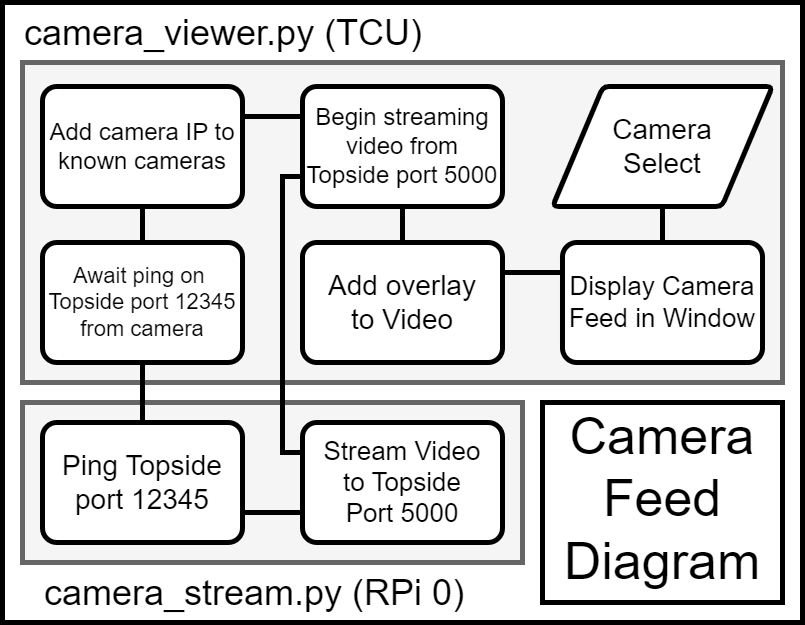

The diagram above was exported from draw.io. Its source (the exported page's mxGraphModel, read from the mxfile embedded in the PNG):
<mxGraphModel dx="1298" dy="714" grid="1" gridSize="10" guides="1" tooltips="1" connect="1" arrows="1" fold="1" page="1" pageScale="1" pageWidth="850" pageHeight="1100" math="0" shadow="0">
  <root>
    <mxCell id="WIyWlLk6GJQsqaUBKTNV-0" />
    <mxCell id="WIyWlLk6GJQsqaUBKTNV-1" parent="WIyWlLk6GJQsqaUBKTNV-0" />
    <mxCell id="wQLWibODBAW6d_CP1IvU-35" value="" style="group;strokeWidth=5;" vertex="1" connectable="0" parent="WIyWlLk6GJQsqaUBKTNV-1">
      <mxGeometry x="40" y="20" width="800" height="620" as="geometry" />
    </mxCell>
    <mxCell id="Bx5-C_fij8CfR2B6zVHK-37" value="" style="rounded=0;whiteSpace=wrap;html=1;strokeWidth=5;" parent="wQLWibODBAW6d_CP1IvU-35" vertex="1">
      <mxGeometry width="800" height="620" as="geometry" />
    </mxCell>
    <mxCell id="Bx5-C_fij8CfR2B6zVHK-3" value="" style="rounded=0;whiteSpace=wrap;html=1;strokeWidth=5;fillColor=#f5f5f5;fontColor=#333333;strokeColor=#666666;" parent="wQLWibODBAW6d_CP1IvU-35" vertex="1">
      <mxGeometry x="20" y="60" width="760" height="320" as="geometry" />
    </mxCell>
    <mxCell id="wQLWibODBAW6d_CP1IvU-18" value="&lt;font style=&quot;font-size: 36px;&quot;&gt;camera_stream.py (RPi 0)&lt;/font&gt;" style="text;html=1;strokeColor=none;fillColor=none;align=left;verticalAlign=middle;whiteSpace=wrap;rounded=0;strokeWidth=5;" vertex="1" parent="wQLWibODBAW6d_CP1IvU-35">
      <mxGeometry x="40" y="560" width="430" height="60" as="geometry" />
    </mxCell>
    <mxCell id="Bx5-C_fij8CfR2B6zVHK-38" value="&lt;font style=&quot;font-size: 36px;&quot;&gt;camera_viewer.py (TCU)&lt;/font&gt;" style="text;html=1;strokeColor=none;fillColor=none;align=left;verticalAlign=middle;whiteSpace=wrap;rounded=0;strokeWidth=5;" parent="wQLWibODBAW6d_CP1IvU-35" vertex="1">
      <mxGeometry x="20" width="470" height="60" as="geometry" />
    </mxCell>
    <mxCell id="wQLWibODBAW6d_CP1IvU-1" value="&lt;font style=&quot;font-size: 28px;&quot;&gt;Camera&lt;br&gt;Select&lt;/font&gt;" style="shape=parallelogram;html=1;strokeWidth=5;perimeter=parallelogramPerimeter;whiteSpace=wrap;rounded=1;arcSize=12;size=0.23;" vertex="1" parent="wQLWibODBAW6d_CP1IvU-35">
      <mxGeometry x="550" y="84" width="220" height="120" as="geometry" />
    </mxCell>
    <mxCell id="wQLWibODBAW6d_CP1IvU-4" value="&lt;span style=&quot;font-weight: normal; font-size: 22px;&quot;&gt;&lt;font style=&quot;font-size: 22px;&quot;&gt;Await ping on&amp;nbsp; Topside port 12345&lt;br&gt;&lt;/font&gt;&lt;font style=&quot;font-size: 22px;&quot;&gt;from camera&lt;/font&gt;&lt;br&gt;&lt;/span&gt;" style="whiteSpace=wrap;html=1;strokeWidth=5;rounded=1;arcSize=12;fontStyle=1;fillColor=default;" vertex="1" parent="wQLWibODBAW6d_CP1IvU-35">
      <mxGeometry x="40" y="240" width="200" height="120" as="geometry" />
    </mxCell>
    <mxCell id="wQLWibODBAW6d_CP1IvU-6" value="&lt;span style=&quot;font-weight: normal;&quot;&gt;&lt;font style=&quot;font-size: 24px;&quot;&gt;Add camera IP to known cameras&lt;/font&gt;&lt;br&gt;&lt;/span&gt;" style="whiteSpace=wrap;html=1;strokeWidth=5;rounded=1;arcSize=12;fontStyle=1;fillColor=default;" vertex="1" parent="wQLWibODBAW6d_CP1IvU-35">
      <mxGeometry x="40" y="84" width="200" height="120" as="geometry" />
    </mxCell>
    <mxCell id="wQLWibODBAW6d_CP1IvU-23" style="edgeStyle=orthogonalEdgeStyle;rounded=0;orthogonalLoop=1;jettySize=auto;html=1;entryX=0.5;entryY=1;entryDx=0;entryDy=0;strokeWidth=5;fontSize=18;endArrow=none;endFill=0;" edge="1" parent="wQLWibODBAW6d_CP1IvU-35" source="wQLWibODBAW6d_CP1IvU-4" target="wQLWibODBAW6d_CP1IvU-6">
      <mxGeometry relative="1" as="geometry" />
    </mxCell>
    <mxCell id="wQLWibODBAW6d_CP1IvU-7" value="&lt;span style=&quot;font-weight: normal;&quot;&gt;&lt;font style=&quot;font-size: 24px;&quot;&gt;Begin streaming video from Topside port 5000&lt;/font&gt;&lt;br&gt;&lt;/span&gt;" style="whiteSpace=wrap;html=1;strokeWidth=5;rounded=1;arcSize=12;fontStyle=1;fillColor=default;" vertex="1" parent="wQLWibODBAW6d_CP1IvU-35">
      <mxGeometry x="300" y="84" width="200" height="120" as="geometry" />
    </mxCell>
    <mxCell id="wQLWibODBAW6d_CP1IvU-24" style="edgeStyle=orthogonalEdgeStyle;rounded=0;orthogonalLoop=1;jettySize=auto;html=1;exitX=1;exitY=0.25;exitDx=0;exitDy=0;entryX=0;entryY=0.25;entryDx=0;entryDy=0;strokeWidth=5;fontSize=18;endArrow=none;endFill=0;" edge="1" parent="wQLWibODBAW6d_CP1IvU-35" source="wQLWibODBAW6d_CP1IvU-6" target="wQLWibODBAW6d_CP1IvU-7">
      <mxGeometry relative="1" as="geometry" />
    </mxCell>
    <mxCell id="wQLWibODBAW6d_CP1IvU-9" value="&lt;span style=&quot;font-weight: normal; font-size: 28px;&quot;&gt;&lt;font style=&quot;font-size: 28px;&quot;&gt;Add overlay&lt;br&gt;to Video&lt;/font&gt;&lt;br&gt;&lt;/span&gt;" style="whiteSpace=wrap;html=1;strokeWidth=5;rounded=1;arcSize=12;fontStyle=1;fillColor=default;" vertex="1" parent="wQLWibODBAW6d_CP1IvU-35">
      <mxGeometry x="300" y="240" width="200" height="120" as="geometry" />
    </mxCell>
    <mxCell id="wQLWibODBAW6d_CP1IvU-25" style="edgeStyle=orthogonalEdgeStyle;rounded=0;orthogonalLoop=1;jettySize=auto;html=1;exitX=0.5;exitY=1;exitDx=0;exitDy=0;entryX=0.5;entryY=0;entryDx=0;entryDy=0;strokeWidth=5;fontSize=18;endArrow=none;endFill=0;" edge="1" parent="wQLWibODBAW6d_CP1IvU-35" source="wQLWibODBAW6d_CP1IvU-7" target="wQLWibODBAW6d_CP1IvU-9">
      <mxGeometry relative="1" as="geometry" />
    </mxCell>
    <mxCell id="wQLWibODBAW6d_CP1IvU-12" value="&lt;span style=&quot;font-weight: normal;&quot;&gt;&lt;font style=&quot;font-size: 26px;&quot;&gt;Display Camera Feed in Window&lt;/font&gt;&lt;br&gt;&lt;/span&gt;" style="whiteSpace=wrap;html=1;strokeWidth=5;rounded=1;arcSize=12;fontStyle=1;fillColor=default;" vertex="1" parent="wQLWibODBAW6d_CP1IvU-35">
      <mxGeometry x="560" y="240" width="200" height="120" as="geometry" />
    </mxCell>
    <mxCell id="wQLWibODBAW6d_CP1IvU-26" style="edgeStyle=orthogonalEdgeStyle;rounded=0;orthogonalLoop=1;jettySize=auto;html=1;exitX=1;exitY=0.25;exitDx=0;exitDy=0;entryX=0;entryY=0.25;entryDx=0;entryDy=0;strokeWidth=5;fontSize=18;endArrow=none;endFill=0;" edge="1" parent="wQLWibODBAW6d_CP1IvU-35" source="wQLWibODBAW6d_CP1IvU-9" target="wQLWibODBAW6d_CP1IvU-12">
      <mxGeometry relative="1" as="geometry" />
    </mxCell>
    <mxCell id="wQLWibODBAW6d_CP1IvU-27" style="edgeStyle=orthogonalEdgeStyle;rounded=0;orthogonalLoop=1;jettySize=auto;html=1;exitX=0.5;exitY=1;exitDx=0;exitDy=0;entryX=0.5;entryY=0;entryDx=0;entryDy=0;strokeWidth=5;fontSize=18;endArrow=none;endFill=0;" edge="1" parent="wQLWibODBAW6d_CP1IvU-35" target="wQLWibODBAW6d_CP1IvU-12">
      <mxGeometry relative="1" as="geometry">
        <mxPoint x="660" y="204" as="sourcePoint" />
      </mxGeometry>
    </mxCell>
    <mxCell id="wQLWibODBAW6d_CP1IvU-17" value="" style="rounded=0;whiteSpace=wrap;html=1;strokeWidth=5;fillColor=#f5f5f5;fontColor=#333333;strokeColor=#666666;" vertex="1" parent="wQLWibODBAW6d_CP1IvU-35">
      <mxGeometry x="20" y="400" width="500" height="160" as="geometry" />
    </mxCell>
    <mxCell id="wQLWibODBAW6d_CP1IvU-31" style="edgeStyle=orthogonalEdgeStyle;rounded=0;orthogonalLoop=1;jettySize=auto;html=1;entryX=0.5;entryY=1;entryDx=0;entryDy=0;strokeWidth=5;fontSize=14;endArrow=none;endFill=0;" edge="1" parent="wQLWibODBAW6d_CP1IvU-35" source="wQLWibODBAW6d_CP1IvU-29" target="wQLWibODBAW6d_CP1IvU-4">
      <mxGeometry relative="1" as="geometry" />
    </mxCell>
    <mxCell id="wQLWibODBAW6d_CP1IvU-33" style="edgeStyle=orthogonalEdgeStyle;rounded=0;orthogonalLoop=1;jettySize=auto;html=1;exitX=0;exitY=0.25;exitDx=0;exitDy=0;entryX=0;entryY=0.75;entryDx=0;entryDy=0;strokeWidth=5;fontSize=14;endArrow=none;endFill=0;jumpStyle=gap;" edge="1" parent="wQLWibODBAW6d_CP1IvU-35" source="wQLWibODBAW6d_CP1IvU-30" target="wQLWibODBAW6d_CP1IvU-7">
      <mxGeometry relative="1" as="geometry" />
    </mxCell>
    <mxCell id="wQLWibODBAW6d_CP1IvU-29" value="&lt;span style=&quot;font-weight: normal; font-size: 28px;&quot;&gt;&lt;font style=&quot;font-size: 28px;&quot;&gt;Ping Topside &lt;br&gt;port 12345&lt;/font&gt;&lt;br&gt;&lt;/span&gt;" style="whiteSpace=wrap;html=1;strokeWidth=5;rounded=1;arcSize=12;fontStyle=1;fillColor=default;" vertex="1" parent="wQLWibODBAW6d_CP1IvU-35">
      <mxGeometry x="40" y="420" width="200" height="120" as="geometry" />
    </mxCell>
    <mxCell id="wQLWibODBAW6d_CP1IvU-30" value="&lt;span style=&quot;font-weight: normal; font-size: 26px;&quot;&gt;Stream Video &lt;br&gt;to Topside&lt;br&gt;Port 5000&lt;br&gt;&lt;/span&gt;" style="whiteSpace=wrap;html=1;strokeWidth=5;rounded=1;arcSize=12;fontStyle=1;fillColor=default;" vertex="1" parent="wQLWibODBAW6d_CP1IvU-35">
      <mxGeometry x="300" y="420" width="200" height="120" as="geometry" />
    </mxCell>
    <mxCell id="wQLWibODBAW6d_CP1IvU-32" style="edgeStyle=orthogonalEdgeStyle;rounded=0;orthogonalLoop=1;jettySize=auto;html=1;exitX=1;exitY=0.75;exitDx=0;exitDy=0;entryX=0;entryY=0.75;entryDx=0;entryDy=0;strokeWidth=5;fontSize=14;endArrow=none;endFill=0;" edge="1" parent="wQLWibODBAW6d_CP1IvU-35" source="wQLWibODBAW6d_CP1IvU-29" target="wQLWibODBAW6d_CP1IvU-30">
      <mxGeometry relative="1" as="geometry" />
    </mxCell>
    <mxCell id="wQLWibODBAW6d_CP1IvU-34" value="" style="group;strokeWidth=5;" vertex="1" connectable="0" parent="wQLWibODBAW6d_CP1IvU-35">
      <mxGeometry x="540" y="400" width="240" height="200" as="geometry" />
    </mxCell>
    <mxCell id="Bx5-C_fij8CfR2B6zVHK-53" value="" style="rounded=0;whiteSpace=wrap;html=1;strokeWidth=5;" parent="wQLWibODBAW6d_CP1IvU-34" vertex="1">
      <mxGeometry width="240" height="199.99999999999997" as="geometry" />
    </mxCell>
    <mxCell id="Bx5-C_fij8CfR2B6zVHK-50" value="&lt;font style=&quot;font-size: 52px;&quot;&gt;Camera Feed Diagram&lt;/font&gt;" style="text;html=1;strokeColor=none;fillColor=none;align=center;verticalAlign=middle;whiteSpace=wrap;rounded=0;strokeWidth=5;fontSize=18;" parent="wQLWibODBAW6d_CP1IvU-34" vertex="1">
      <mxGeometry y="55.99999999999999" width="240" height="80" as="geometry" />
    </mxCell>
  </root>
</mxGraphModel>